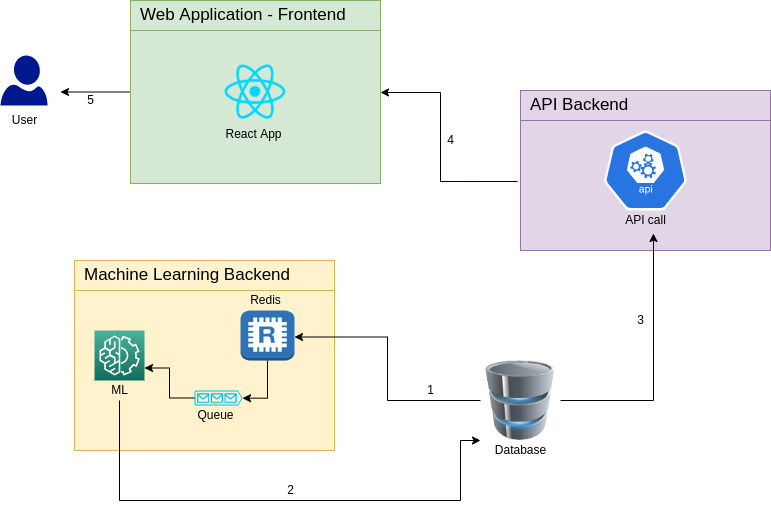

The diagram above was exported from draw.io. Its source (the exported page's mxGraphModel, read from the mxfile embedded in the PNG):
<mxGraphModel dx="868" dy="466" grid="1" gridSize="10" guides="1" tooltips="1" connect="1" arrows="1" fold="1" page="1" pageScale="1" pageWidth="827" pageHeight="1169" math="0" shadow="0">
  <root>
    <mxCell id="0" />
    <mxCell id="1" parent="0" />
    <mxCell id="eFUe42_4U_9-axQQPwxe-17" value="" style="strokeWidth=1;shadow=0;dashed=0;align=center;html=1;shape=mxgraph.mockup.containers.rrect;rSize=0;strokeColor=#d6b656;fontSize=17;verticalAlign=top;whiteSpace=wrap;fillColor=#fff2cc;spacingTop=32;" parent="1" vertex="1">
      <mxGeometry x="154" y="290" width="260" height="190" as="geometry" />
    </mxCell>
    <mxCell id="eFUe42_4U_9-axQQPwxe-18" value="Machine Learning Backend" style="strokeWidth=1;shadow=0;dashed=0;align=center;html=1;shape=mxgraph.mockup.containers.rrect;rSize=0;fontSize=17;strokeColor=#d6b656;align=left;spacingLeft=8;fillColor=#fff2cc;resizeWidth=1;" parent="eFUe42_4U_9-axQQPwxe-17" vertex="1">
      <mxGeometry width="260" height="30" relative="1" as="geometry" />
    </mxCell>
    <mxCell id="eFUe42_4U_9-axQQPwxe-2" value="" style="points=[[0,0,0],[0.25,0,0],[0.5,0,0],[0.75,0,0],[1,0,0],[0,1,0],[0.25,1,0],[0.5,1,0],[0.75,1,0],[1,1,0],[0,0.25,0],[0,0.5,0],[0,0.75,0],[1,0.25,0],[1,0.5,0],[1,0.75,0]];outlineConnect=0;fontColor=#232F3E;gradientColor=#4AB29A;gradientDirection=north;fillColor=#116D5B;strokeColor=#ffffff;dashed=0;verticalLabelPosition=bottom;verticalAlign=top;align=center;html=1;fontSize=12;fontStyle=0;aspect=fixed;shape=mxgraph.aws4.resourceIcon;resIcon=mxgraph.aws4.machine_learning;" parent="eFUe42_4U_9-axQQPwxe-17" vertex="1">
      <mxGeometry x="20" y="70" width="50" height="50" as="geometry" />
    </mxCell>
    <mxCell id="eFUe42_4U_9-axQQPwxe-46" style="edgeStyle=orthogonalEdgeStyle;rounded=0;orthogonalLoop=1;jettySize=auto;html=1;entryX=1;entryY=0.51;entryDx=0;entryDy=0;entryPerimeter=0;" parent="eFUe42_4U_9-axQQPwxe-17" source="eFUe42_4U_9-axQQPwxe-29" target="ttxBgZA62nGOcfjzIcL1-2" edge="1">
      <mxGeometry relative="1" as="geometry" />
    </mxCell>
    <mxCell id="eFUe42_4U_9-axQQPwxe-29" value="" style="outlineConnect=0;dashed=0;verticalLabelPosition=bottom;verticalAlign=top;align=center;html=1;shape=mxgraph.aws3.redis;fillColor=#2E73B8;gradientColor=none;" parent="eFUe42_4U_9-axQQPwxe-17" vertex="1">
      <mxGeometry x="166" y="50" width="54" height="50" as="geometry" />
    </mxCell>
    <mxCell id="eFUe42_4U_9-axQQPwxe-35" value="ML" style="text;html=1;align=center;verticalAlign=middle;resizable=0;points=[];autosize=1;" parent="eFUe42_4U_9-axQQPwxe-17" vertex="1">
      <mxGeometry x="30" y="120" width="30" height="20" as="geometry" />
    </mxCell>
    <mxCell id="eFUe42_4U_9-axQQPwxe-36" value="Redis" style="text;html=1;align=center;verticalAlign=middle;resizable=0;points=[];autosize=1;" parent="eFUe42_4U_9-axQQPwxe-17" vertex="1">
      <mxGeometry x="166" y="30" width="50" height="20" as="geometry" />
    </mxCell>
    <mxCell id="ttxBgZA62nGOcfjzIcL1-4" style="edgeStyle=orthogonalEdgeStyle;rounded=0;orthogonalLoop=1;jettySize=auto;html=1;entryX=1;entryY=0.75;entryDx=0;entryDy=0;entryPerimeter=0;" edge="1" parent="eFUe42_4U_9-axQQPwxe-17" source="ttxBgZA62nGOcfjzIcL1-2" target="eFUe42_4U_9-axQQPwxe-2">
      <mxGeometry relative="1" as="geometry" />
    </mxCell>
    <mxCell id="ttxBgZA62nGOcfjzIcL1-2" value="" style="verticalLabelPosition=bottom;html=1;verticalAlign=top;align=center;strokeColor=none;fillColor=#00BEF2;shape=mxgraph.azure.queue_generic;pointerEvents=1;" vertex="1" parent="eFUe42_4U_9-axQQPwxe-17">
      <mxGeometry x="120" y="130" width="48" height="15" as="geometry" />
    </mxCell>
    <mxCell id="ttxBgZA62nGOcfjzIcL1-3" value="Queue" style="text;html=1;align=center;verticalAlign=middle;resizable=0;points=[];autosize=1;" vertex="1" parent="eFUe42_4U_9-axQQPwxe-17">
      <mxGeometry x="116" y="145" width="50" height="20" as="geometry" />
    </mxCell>
    <mxCell id="eFUe42_4U_9-axQQPwxe-21" value="" style="strokeWidth=1;shadow=0;dashed=0;align=left;html=1;shape=mxgraph.mockup.containers.rrect;rSize=0;strokeColor=#9673a6;fontSize=17;verticalAlign=middle;whiteSpace=wrap;fillColor=#e1d5e7;spacingTop=32;" parent="1" vertex="1">
      <mxGeometry x="600" y="120" width="250" height="160" as="geometry" />
    </mxCell>
    <mxCell id="eFUe42_4U_9-axQQPwxe-22" value="API Backend" style="strokeWidth=1;shadow=0;dashed=0;align=left;html=1;shape=mxgraph.mockup.containers.rrect;rSize=0;fontSize=17;strokeColor=#9673a6;align=left;spacingLeft=8;fillColor=#e1d5e7;resizeWidth=1;" parent="eFUe42_4U_9-axQQPwxe-21" vertex="1">
      <mxGeometry width="250" height="30" relative="1" as="geometry" />
    </mxCell>
    <mxCell id="eFUe42_4U_9-axQQPwxe-37" value="" style="html=1;dashed=0;whitespace=wrap;fillColor=#2875E2;strokeColor=#ffffff;points=[[0.005,0.63,0],[0.1,0.2,0],[0.9,0.2,0],[0.5,0,0],[0.995,0.63,0],[0.72,0.99,0],[0.5,1,0],[0.28,0.99,0]];shape=mxgraph.kubernetes.icon;prIcon=api;align=left;" parent="eFUe42_4U_9-axQQPwxe-21" vertex="1">
      <mxGeometry x="75" y="40" width="100" height="80" as="geometry" />
    </mxCell>
    <mxCell id="eFUe42_4U_9-axQQPwxe-42" value="API call" style="text;html=1;align=center;verticalAlign=middle;resizable=0;points=[];autosize=1;" parent="eFUe42_4U_9-axQQPwxe-21" vertex="1">
      <mxGeometry x="95" y="120" width="60" height="20" as="geometry" />
    </mxCell>
    <mxCell id="ttxBgZA62nGOcfjzIcL1-9" style="edgeStyle=orthogonalEdgeStyle;rounded=0;orthogonalLoop=1;jettySize=auto;html=1;" edge="1" parent="1" source="eFUe42_4U_9-axQQPwxe-23">
      <mxGeometry relative="1" as="geometry">
        <mxPoint x="140" y="121.5" as="targetPoint" />
      </mxGeometry>
    </mxCell>
    <mxCell id="eFUe42_4U_9-axQQPwxe-23" value="" style="strokeWidth=1;shadow=0;dashed=0;align=center;html=1;shape=mxgraph.mockup.containers.rrect;rSize=0;strokeColor=#82b366;fontSize=17;verticalAlign=top;whiteSpace=wrap;fillColor=#d5e8d4;spacingTop=32;" parent="1" vertex="1">
      <mxGeometry x="210" y="30" width="250" height="183" as="geometry" />
    </mxCell>
    <mxCell id="eFUe42_4U_9-axQQPwxe-24" value="Web Application - Frontend" style="strokeWidth=1;shadow=0;dashed=0;align=center;html=1;shape=mxgraph.mockup.containers.rrect;rSize=0;fontSize=17;strokeColor=#82b366;align=left;spacingLeft=8;fillColor=#d5e8d4;resizeWidth=1;" parent="eFUe42_4U_9-axQQPwxe-23" vertex="1">
      <mxGeometry width="250" height="30" relative="1" as="geometry" />
    </mxCell>
    <mxCell id="eFUe42_4U_9-axQQPwxe-41" value="" style="shape=image;html=1;verticalAlign=top;verticalLabelPosition=bottom;labelBackgroundColor=#ffffff;imageAspect=0;aspect=fixed;image=https://cdn4.iconfinder.com/data/icons/logos-3/600/React.js_logo-128.png;align=left;" parent="eFUe42_4U_9-axQQPwxe-23" vertex="1">
      <mxGeometry x="92.5" y="59" width="65" height="65" as="geometry" />
    </mxCell>
    <mxCell id="ttxBgZA62nGOcfjzIcL1-11" value="React App" style="text;html=1;align=center;verticalAlign=middle;resizable=0;points=[];autosize=1;" vertex="1" parent="eFUe42_4U_9-axQQPwxe-23">
      <mxGeometry x="87.5" y="124" width="70" height="20" as="geometry" />
    </mxCell>
    <mxCell id="eFUe42_4U_9-axQQPwxe-25" value="" style="aspect=fixed;pointerEvents=1;shadow=0;dashed=0;html=1;strokeColor=none;labelPosition=center;verticalLabelPosition=bottom;verticalAlign=top;align=center;fillColor=#00188D;shape=mxgraph.azure.user" parent="1" vertex="1">
      <mxGeometry x="80" y="85" width="47" height="50" as="geometry" />
    </mxCell>
    <mxCell id="eFUe42_4U_9-axQQPwxe-31" style="edgeStyle=orthogonalEdgeStyle;rounded=0;orthogonalLoop=1;jettySize=auto;html=1;entryX=1;entryY=0.53;entryDx=0;entryDy=0;entryPerimeter=0;" parent="1" source="eFUe42_4U_9-axQQPwxe-30" target="eFUe42_4U_9-axQQPwxe-29" edge="1">
      <mxGeometry relative="1" as="geometry" />
    </mxCell>
    <mxCell id="eFUe42_4U_9-axQQPwxe-30" value="" style="image;html=1;image=img/lib/clip_art/computers/Database_128x128.png;align=left;" parent="1" vertex="1">
      <mxGeometry x="560" y="390" width="80" height="80" as="geometry" />
    </mxCell>
    <mxCell id="eFUe42_4U_9-axQQPwxe-32" value="Database" style="text;html=1;align=center;verticalAlign=middle;resizable=0;points=[];autosize=1;" parent="1" vertex="1">
      <mxGeometry x="565" y="470" width="70" height="20" as="geometry" />
    </mxCell>
    <mxCell id="eFUe42_4U_9-axQQPwxe-34" value="User" style="text;html=1;align=center;verticalAlign=middle;resizable=0;points=[];autosize=1;" parent="1" vertex="1">
      <mxGeometry x="83.5" y="140" width="40" height="20" as="geometry" />
    </mxCell>
    <mxCell id="eFUe42_4U_9-axQQPwxe-43" value="1" style="text;html=1;align=center;verticalAlign=middle;resizable=0;points=[];autosize=1;" parent="1" vertex="1">
      <mxGeometry x="500" y="410" width="20" height="20" as="geometry" />
    </mxCell>
    <mxCell id="eFUe42_4U_9-axQQPwxe-48" value="2" style="text;html=1;align=center;verticalAlign=middle;resizable=0;points=[];autosize=1;" parent="1" vertex="1">
      <mxGeometry x="360" y="510" width="20" height="20" as="geometry" />
    </mxCell>
    <mxCell id="eFUe42_4U_9-axQQPwxe-26" style="edgeStyle=orthogonalEdgeStyle;rounded=0;orthogonalLoop=1;jettySize=auto;html=1;entryX=0.633;entryY=1.15;entryDx=0;entryDy=0;entryPerimeter=0;" parent="1" source="eFUe42_4U_9-axQQPwxe-30" target="eFUe42_4U_9-axQQPwxe-42" edge="1">
      <mxGeometry relative="1" as="geometry" />
    </mxCell>
    <mxCell id="ttxBgZA62nGOcfjzIcL1-6" style="edgeStyle=orthogonalEdgeStyle;rounded=0;orthogonalLoop=1;jettySize=auto;html=1;entryX=0;entryY=1;entryDx=0;entryDy=0;" edge="1" parent="1" source="eFUe42_4U_9-axQQPwxe-35" target="eFUe42_4U_9-axQQPwxe-30">
      <mxGeometry relative="1" as="geometry">
        <mxPoint x="540" y="626" as="targetPoint" />
        <Array as="points">
          <mxPoint x="199" y="530" />
          <mxPoint x="540" y="530" />
          <mxPoint x="540" y="470" />
        </Array>
      </mxGeometry>
    </mxCell>
    <mxCell id="ttxBgZA62nGOcfjzIcL1-7" value="3" style="text;html=1;align=center;verticalAlign=middle;resizable=0;points=[];autosize=1;" vertex="1" parent="1">
      <mxGeometry x="710" y="340" width="20" height="20" as="geometry" />
    </mxCell>
    <mxCell id="ttxBgZA62nGOcfjzIcL1-8" value="4" style="text;html=1;align=center;verticalAlign=middle;resizable=0;points=[];autosize=1;" vertex="1" parent="1">
      <mxGeometry x="520" y="160" width="20" height="20" as="geometry" />
    </mxCell>
    <mxCell id="eFUe42_4U_9-axQQPwxe-40" style="edgeStyle=orthogonalEdgeStyle;rounded=0;orthogonalLoop=1;jettySize=auto;html=1;exitX=-0.012;exitY=0.569;exitDx=0;exitDy=0;exitPerimeter=0;" parent="1" source="eFUe42_4U_9-axQQPwxe-21" target="eFUe42_4U_9-axQQPwxe-23" edge="1">
      <mxGeometry relative="1" as="geometry">
        <mxPoint x="590" y="210" as="sourcePoint" />
        <Array as="points">
          <mxPoint x="520" y="211" />
          <mxPoint x="520" y="122" />
        </Array>
      </mxGeometry>
    </mxCell>
    <mxCell id="ttxBgZA62nGOcfjzIcL1-10" value="5" style="text;html=1;align=center;verticalAlign=middle;resizable=0;points=[];autosize=1;" vertex="1" parent="1">
      <mxGeometry x="160" y="120" width="20" height="20" as="geometry" />
    </mxCell>
  </root>
</mxGraphModel>